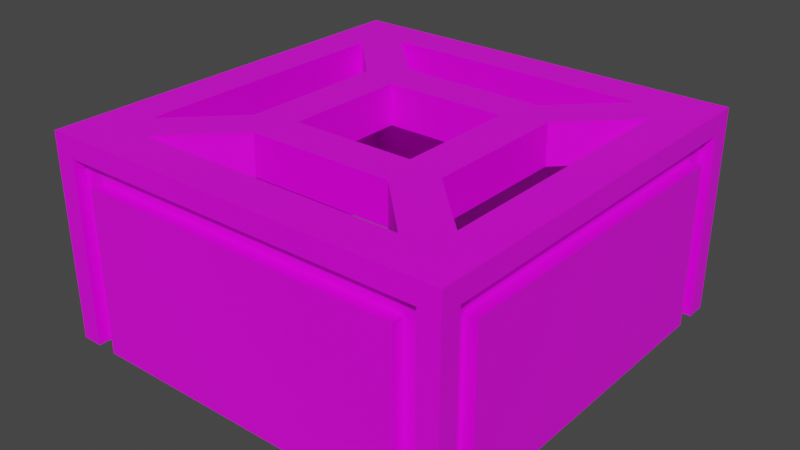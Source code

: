 # Source: stone_tile2.blend  (saved by Blender 4.2.66; exported with 4.5.12 LTS)
import bpy
from mathutils import Matrix  # noqa: F401  (used for matrix-valued properties, if any)

bpy.ops.wm.read_factory_settings(use_empty=True)
scene = bpy.context.scene
scene.name = 'Scene'

# ---- collections
col_collection = bpy.data.collections.new('Collection'); scene.collection.children.link(col_collection)

# ---- images (referenced by path relative to the original .blend; pixels are not part of the script)
import os
ASSET_DIR = os.environ.get("B2B_ASSET_DIR", "")  # directory of the original .blend (textures are referenced by path, not embedded)
HERE = os.path.dirname(os.path.abspath(__file__))  # packed textures are extracted next to this script under _unpacked/

def load_image(name, relpath, width, height, colorspace="sRGB"):
    """Load a texture the original file referenced (path relative to the .blend, or extracted next to this script)."""
    p = next((c for c in (os.path.join(HERE, relpath), os.path.join(ASSET_DIR, relpath)) if relpath and os.path.exists(c)), "")
    if p:
        img = bpy.data.images.load(p, check_existing=True)
        img.name = name
    else:  # same state as the original file: an image datablock whose file is absent (Cycles renders it pink)
        img = bpy.data.images.new(name, width, height)
        img.source = "FILE"
        img.filepath = "//" + (relpath or name)
    img.colorspace_settings.name = colorspace
    return img
img_carry_vault_tex_png = load_image('carry_vault_tex.png', 'carry_vault_tex.png', 1024, 1024, 'sRGB')

# ---- materials (node trees are filled in below, after node groups)
mat_carry_vault_material = bpy.data.materials.new('carry_vault_material')
mat_carry_vault_material.alpha_threshold = 0.0
mat_carry_vault_material.use_transparent_shadow = False
mat_carry_vault_material.line_color = (0.0, 0.0, 0.0, 1.0)

# ---- material node trees
mat_carry_vault_material.use_nodes = True; mat_carry_vault_material.node_tree.nodes.clear()
_N = mat_carry_vault_material.node_tree.nodes; _L = mat_carry_vault_material.node_tree.links
n0 = _N.new('ShaderNodeOutputMaterial'); n0.name = 'Material Output'; n0.location = (300, 300)
n1 = _N.new('ShaderNodeBsdfPrincipled'); n1.name = 'Principled BSDF'; n1.location = (10, 300)
n1.distribution = 'GGX'
n1.subsurface_method = 'RANDOM_WALK_SKIN'
n1.inputs[2].default_value = 0.4
n1.inputs[3].default_value = 1.45
n1.inputs[27].default_value = (0.0, 0.0, 0.0, 1.0)
n1.inputs[28].default_value = 1.0
n2 = _N.new('ShaderNodeTexImage'); n2.name = '画像テクスチャ'; n2.location = (-280, 280)
n2.image = img_carry_vault_tex_png
_L.new(n1.outputs[0], n0.inputs[0])
_L.new(n2.outputs[0], n1.inputs[0])
n0.is_active_output = True

# ---- world
world_world = bpy.data.worlds.new('World'); scene.world = world_world
world_world.use_nodes = True; world_world.node_tree.nodes.clear()
_N = world_world.node_tree.nodes; _L = world_world.node_tree.links
n0 = _N.new('ShaderNodeOutputWorld'); n0.name = 'World Output'; n0.location = (300, 300)
n1 = _N.new('ShaderNodeBackground'); n1.name = 'Background'; n1.location = (10, 300)
n1.inputs[0].default_value = (0.05088, 0.05088, 0.05088, 1.0)
_L.new(n1.outputs[0], n0.inputs[0])
n0.is_active_output = True
world_world.color = (0.05088, 0.05088, 0.05088)
world_world.use_sun_shadow = False
world_world.sun_shadow_jitter_overblur = 0.0

# ---- meshes
me_cube = bpy.data.meshes.new('Cube')
me_cube.from_pydata([(0.1793, 0.25, 0.0), (0.45, 0.45, -0.5), (0.25, -0.1793, 0.0), (0.45, -0.45, -0.5), (-0.1793, 0.25, 0.0), (-0.45, 0.45, -0.5), (-0.1793, -0.25, 0.0), (-0.45, -0.45, -0.5), (-0.45, 0.5, -0.5), (-0.5, -0.45, -0.5), (0.45, 0.5, -0.5), (0.45, -0.5, -0.5), (-0.45, 0.45, -0.1), (-0.45, -0.45, -0.1), (0.45, 0.45, -0.1), (0.45, -0.45, -0.1), (0.4, -0.5, -0.1), (-0.5, -0.4, -0.1), (0.45, 0.5, -0.05), (-0.45, 0.5, -0.05), (0.4, -0.3293, 0.0), (-0.3293, -0.4, 0.0), (0.3293, 0.4, 0.0), (-0.3293, 0.4, 0.0), (-0.4, 0.3293, 0.0), (0.4, 0.3293, 0.0), (-0.25, 0.1793, 0.0), (0.25, 0.1793, 0.0), (0.45, 0.45, 0.0), (0.3293, -0.4, 0.0), (0.15, 0.15, 0.0), (0.1793, -0.25, 0.0), (0.45, -0.45, 0.0), (-0.4, -0.3293, 0.0), (0.15, -0.15, 0.0), (-0.25, -0.1793, 0.0), (-0.45, -0.45, 0.0), (-0.45, 0.45, 0.0), (-0.15, -0.15, 0.0), (-0.15, 0.15, 0.0), (0.2, -0.2, 0.0), (-0.2, -0.2, 0.0), (0.2, 0.2, 0.0), (-0.2, 0.2, 0.0), (0.1793, 0.25, -0.1), (0.25, -0.1793, -0.1), (-0.1793, 0.25, -0.1), (-0.1793, -0.25, -0.1), (0.4, -0.3293, -0.1), (-0.3293, -0.4, -0.1), (0.3293, 0.4, -0.1), (-0.3293, 0.4, -0.1), (-0.4, 0.3293, -0.1), (0.4, 0.3293, -0.1), (-0.25, 0.1793, -0.1), (0.25, 0.1793, -0.1), (0.3293, -0.4, -0.1), (0.15, 0.15, -0.1), (0.1793, -0.25, -0.1), (-0.4, -0.3293, -0.1), (0.15, -0.15, -0.1), (-0.25, -0.1793, -0.1), (-0.15, -0.15, -0.1), (-0.15, 0.15, -0.1), (0.2, -0.2, -0.1), (-0.2, -0.2, -0.1), (0.2, 0.2, -0.1), (-0.2, 0.2, -0.1), (0.5, 0.45, -0.5), (-0.5, 0.45, -0.5), (0.5, 0.4, -0.1), (-0.5, 0.4, -0.1), (0.4, 0.47, -0.5), (-0.4, 0.47, -0.5), (0.4, 0.47, -0.1), (-0.4, 0.47, -0.1), (0.45, 0.47, -0.5), (-0.45, 0.47, -0.5), (0.45, 0.47, -0.05), (-0.45, 0.47, -0.05), (0.4, 0.5, -0.5), (-0.4, 0.5, -0.5), (0.4, 0.5, -0.1), (-0.4, 0.5, -0.1), (-0.5, 0.5, -0.5), (-0.45, -0.5, -0.5), (-0.4, -0.5, -0.1), (-0.5, 0.5, 0.0), (-0.5, 0.4, -0.5), (-0.5, -0.4, -0.5), (-0.5, -0.45, -0.05), (-0.5, 0.45, -0.05), (-0.47, -0.45, -0.5), (-0.47, -0.45, -0.05), (-0.47, 0.45, -0.05), (-0.47, 0.45, -0.5), (-0.47, -0.4, -0.5), (-0.47, -0.4, -0.1), (-0.47, 0.4, -0.1), (-0.47, 0.4, -0.5), (-0.5, -0.5, -0.5), (-0.5, -0.5, 0.0), (0.5, -0.4, -0.1), (0.5, -0.45, -0.5), (-0.45, -0.5, -0.05), (-0.4, -0.5, -0.5), (0.45, -0.5, -0.05), (0.4, -0.5, -0.5), (-0.45, -0.47, -0.5), (-0.45, -0.47, -0.05), (0.45, -0.47, -0.05), (0.45, -0.47, -0.5), (-0.4, -0.47, -0.5), (-0.4, -0.47, -0.1), (0.4, -0.47, -0.1), (0.4, -0.47, -0.5), (0.5, 0.5, 0.0), (0.5, 0.5, -0.5), (0.5, -0.5, 0.0), (0.5, -0.5, -0.5), (0.5, 0.45, -0.05), (0.5, -0.45, -0.05), (0.5, 0.4, -0.5), (0.5, -0.4, -0.5), (0.47, 0.45, -0.05), (0.47, 0.45, -0.5), (0.47, -0.45, -0.05), (0.47, -0.45, -0.5), (0.47, 0.4, -0.1), (0.47, 0.4, -0.5), (0.47, -0.4, -0.1), (0.47, -0.4, -0.5)], [], [(107, 16, 86, 105), (89, 17, 71, 88), (3, 7, 13, 15), (122, 70, 102, 123), (8, 19, 79, 77), (84, 8, 77, 5), (7, 5, 12, 13), (1, 3, 15, 14), (5, 1, 14, 12), (32, 36, 101, 118), (28, 32, 118, 116), (36, 37, 87, 101), (37, 28, 116, 87), (23, 22, 28, 37), (0, 4, 43, 42), (22, 0, 42, 28), (4, 23, 37, 43), (25, 20, 32, 28), (2, 27, 42, 40), (20, 2, 40, 32), (27, 25, 28, 42), (29, 21, 36, 32), (6, 31, 40, 41), (31, 29, 32, 40), (21, 6, 41, 36), (33, 24, 37, 36), (26, 35, 41, 43), (35, 33, 36, 41), (24, 26, 43, 37), (34, 38, 41, 40), (30, 34, 40, 42), (38, 39, 43, 41), (39, 30, 42, 43), (44, 46, 67, 66), (45, 55, 66, 64), (47, 58, 64, 65), (54, 61, 65, 67), (60, 62, 65, 64), (57, 60, 64, 66), (62, 63, 67, 65), (63, 57, 66, 67), (26, 54, 61, 35), (24, 52, 54, 26), (33, 59, 52, 24), (35, 61, 59, 33), (38, 62, 63, 39), (39, 63, 57, 30), (30, 57, 60, 34), (34, 60, 62, 38), (0, 44, 46, 4), (4, 46, 51, 23), (23, 51, 50, 22), (22, 50, 44, 0), (2, 45, 55, 27), (47, 65, 13, 49), (61, 65, 13, 59), (13, 12, 52, 59), (52, 12, 67, 54), (51, 46, 67, 12), (12, 14, 50, 51), (50, 14, 66, 44), (53, 14, 66, 55), (45, 64, 15, 48), (58, 56, 15, 64), (31, 58, 56, 29), (6, 47, 58, 31), (21, 49, 47, 6), (29, 56, 49, 21), (15, 13, 49, 56), (14, 15, 48, 53), (25, 53, 48, 20), (27, 55, 53, 25), (20, 48, 45, 2), (1, 76, 10, 117), (10, 18, 116, 117), (19, 8, 84, 87), (18, 19, 87, 116), (74, 72, 80, 82), (19, 18, 78, 79), (18, 10, 76, 78), (72, 74, 78, 76), (75, 73, 77, 79), (74, 75, 79, 78), (81, 83, 82, 80), (73, 75, 83, 81), (72, 73, 81, 80), (75, 74, 82, 83), (76, 1, 5, 72), (77, 73, 72, 5), (90, 9, 100, 101), (69, 91, 87, 84), (91, 90, 101, 87), (88, 71, 98, 99), (5, 95, 69, 84), (91, 69, 95, 94), (97, 96, 92, 93), (99, 98, 94, 95), (98, 97, 93, 94), (90, 91, 94, 93), (88, 99, 96, 89), (9, 90, 93, 92), (71, 17, 97, 98), (17, 89, 96, 97), (7, 100, 9, 92), (96, 99, 7, 92), (5, 7, 99, 95), (85, 104, 101, 100), (106, 11, 119, 118), (104, 106, 118, 101), (107, 105, 112, 115), (106, 104, 109, 110), (105, 86, 113, 112), (112, 113, 109, 108), (114, 115, 111, 110), (113, 114, 110, 109), (104, 85, 108, 109), (16, 107, 115, 114), (100, 7, 108, 85), (11, 106, 110, 111), (86, 16, 114, 113), (3, 119, 11, 111), (115, 112, 3, 111), (3, 112, 108, 7), (120, 68, 117, 116), (103, 121, 118, 119), (121, 120, 116, 118), (102, 70, 128, 130), (121, 103, 127, 126), (1, 117, 68, 125), (128, 129, 125, 124), (131, 130, 126, 127), (130, 128, 124, 126), (70, 122, 129, 128), (3, 127, 103, 119), (120, 121, 126, 124), (68, 120, 124, 125), (123, 102, 130, 131), (123, 131, 129, 122), (1, 131, 127, 3), (1, 125, 129, 131)])
_uv = me_cube.uv_layers.new(name='UVMap')
_uv.uv.foreach_set('vector', [0.04234, 0.7807, 0.04234, 0.7721, 0.05101, 0.7721, 0.05101, 0.7807, 0.02948, 0.797, 0.02948, 0.7931, 0.03338, 0.7931, 0.03338, 0.797, 0.0172, 0.7843, 0.02029, 0.7812, 0.02303, 0.7839, 0.01994, 0.787, 0.0378, 0.7926, 0.03389, 0.7926, 0.03389, 0.7887, 0.0378, 0.7887, 0.01425, 0.7725, 0.01556, 0.7726, 0.01556, 0.7729, 0.01425, 0.7727, 0.01425, 0.7721, 0.01425, 0.7725, 0.01405, 0.7725, 0.01385, 0.7725, 0.02578, 0.7812, 0.02886, 0.7843, 0.02612, 0.787, 0.02303, 0.7839, 0.02029, 0.7929, 0.0172, 0.7898, 0.01994, 0.787, 0.02303, 0.7901, 0.02886, 0.7898, 0.02578, 0.7929, 0.02303, 0.7901, 0.02612, 0.787, 0.02408, 0.78, 0.02408, 0.7726, 0.02449, 0.7722, 0.02449, 0.7804, 0.01678, 0.78, 0.02408, 0.78, 0.02449, 0.7804, 0.01637, 0.7804, 0.02408, 0.7726, 0.01678, 0.7726, 0.01637, 0.7722, 0.02449, 0.7722, 0.01678, 0.7726, 0.01678, 0.78, 0.01637, 0.7804, 0.01637, 0.7722, 0.01718, 0.7736, 0.01718, 0.779, 0.01678, 0.78, 0.01678, 0.7726, 0.0184, 0.7778, 0.0184, 0.7748, 0.01881, 0.7747, 0.01881, 0.7779, 0.01718, 0.779, 0.0184, 0.7778, 0.01881, 0.7779, 0.01678, 0.78, 0.0184, 0.7748, 0.01718, 0.7736, 0.01678, 0.7726, 0.01881, 0.7747, 0.01776, 0.7795, 0.0231, 0.7795, 0.02408, 0.78, 0.01678, 0.78, 0.02188, 0.7783, 0.01897, 0.7783, 0.01881, 0.7779, 0.02205, 0.7779, 0.0231, 0.7795, 0.02188, 0.7783, 0.02205, 0.7779, 0.02408, 0.78, 0.01897, 0.7783, 0.01776, 0.7795, 0.01678, 0.78, 0.01881, 0.7779, 0.02367, 0.779, 0.02367, 0.7736, 0.02408, 0.7726, 0.02408, 0.78, 0.02246, 0.7748, 0.02246, 0.7778, 0.02205, 0.7779, 0.02205, 0.7747, 0.02246, 0.7778, 0.02367, 0.779, 0.02408, 0.78, 0.02205, 0.7779, 0.02367, 0.7736, 0.02246, 0.7748, 0.02205, 0.7747, 0.02408, 0.7726, 0.0231, 0.7731, 0.01776, 0.7731, 0.01678, 0.7726, 0.02408, 0.7726, 0.01897, 0.7743, 0.02188, 0.7743, 0.02205, 0.7747, 0.01881, 0.7747, 0.02188, 0.7743, 0.0231, 0.7731, 0.02408, 0.7726, 0.02205, 0.7747, 0.01776, 0.7731, 0.01897, 0.7743, 0.01881, 0.7747, 0.01678, 0.7726, 0.02165, 0.7775, 0.02165, 0.7751, 0.02205, 0.7747, 0.02205, 0.7779, 0.01921, 0.7775, 0.02165, 0.7775, 0.02205, 0.7779, 0.01881, 0.7779, 0.02165, 0.7751, 0.01921, 0.7751, 0.01881, 0.7747, 0.02205, 0.7747, 0.01921, 0.7751, 0.01921, 0.7775, 0.01881, 0.7779, 0.01881, 0.7747, 0.02327, 0.7885, 0.0245, 0.7873, 0.0244, 0.787, 0.02303, 0.7884, 0.02156, 0.7873, 0.02279, 0.7885, 0.02303, 0.7884, 0.02166, 0.787, 0.02279, 0.7856, 0.02156, 0.7868, 0.02166, 0.787, 0.02303, 0.7857, 0.0245, 0.7868, 0.02327, 0.7856, 0.02303, 0.7857, 0.0244, 0.787, 0.022, 0.787, 0.02303, 0.786, 0.02303, 0.7857, 0.02166, 0.787, 0.02303, 0.7881, 0.022, 0.787, 0.02166, 0.787, 0.02303, 0.7884, 0.02303, 0.786, 0.02406, 0.787, 0.0244, 0.787, 0.02303, 0.7857, 0.02406, 0.787, 0.02303, 0.7881, 0.02303, 0.7884, 0.0244, 0.787, 0.03982, 0.7865, 0.03982, 0.7874, 0.03806, 0.7874, 0.03806, 0.7865, 0.03381, 0.7865, 0.03381, 0.7874, 0.03277, 0.7874, 0.03277, 0.7865, 0.03703, 0.7865, 0.03703, 0.7874, 0.03381, 0.7874, 0.03381, 0.7865, 0.03806, 0.7865, 0.03806, 0.7874, 0.03703, 0.7874, 0.03703, 0.7865, 0.03894, 0.793, 0.03796, 0.793, 0.03796, 0.7915, 0.03894, 0.7915, 0.03894, 0.7915, 0.03796, 0.7915, 0.03796, 0.79, 0.03894, 0.79, 0.03894, 0.79, 0.03796, 0.79, 0.03796, 0.7886, 0.03894, 0.7886, 0.03894, 0.7944, 0.03796, 0.7944, 0.03796, 0.793, 0.03894, 0.793, 0.03982, 0.7874, 0.03982, 0.7884, 0.03806, 0.7884, 0.03806, 0.7874, 0.03806, 0.7874, 0.03806, 0.7884, 0.03703, 0.7884, 0.03703, 0.7874, 0.03703, 0.7874, 0.03703, 0.7884, 0.03381, 0.7884, 0.03381, 0.7874, 0.03381, 0.7874, 0.03381, 0.7884, 0.03277, 0.7884, 0.03277, 0.7874, 0.04638, 0.7972, 0.04421, 0.7972, 0.04421, 0.7933, 0.04638, 0.7933, 0.02279, 0.7856, 0.02303, 0.7857, 0.02303, 0.7839, 0.02279, 0.7845, 0.02327, 0.7856, 0.02303, 0.7857, 0.02303, 0.7839, 0.02327, 0.7845, 0.02303, 0.7839, 0.02612, 0.787, 0.02553, 0.7868, 0.02327, 0.7845, 0.02553, 0.7868, 0.02612, 0.787, 0.0244, 0.787, 0.0245, 0.7868, 0.02553, 0.7873, 0.0245, 0.7873, 0.0244, 0.787, 0.02612, 0.787, 0.02612, 0.787, 0.02303, 0.7901, 0.02327, 0.7895, 0.02553, 0.7873, 0.02327, 0.7895, 0.02303, 0.7901, 0.02303, 0.7884, 0.02327, 0.7885, 0.02279, 0.7895, 0.02303, 0.7901, 0.02303, 0.7884, 0.02279, 0.7885, 0.02156, 0.7873, 0.02166, 0.787, 0.01994, 0.787, 0.02053, 0.7873, 0.02156, 0.7868, 0.02053, 0.7868, 0.01994, 0.787, 0.02166, 0.787, 0.04418, 0.7933, 0.04201, 0.7933, 0.04201, 0.791, 0.04418, 0.791, 0.04418, 0.7972, 0.04201, 0.7972, 0.04201, 0.7933, 0.04418, 0.7933, 0.04418, 0.7838, 0.04201, 0.7838, 0.04201, 0.7815, 0.04418, 0.7815, 0.04418, 0.791, 0.04201, 0.791, 0.04201, 0.7838, 0.04418, 0.7838, 0.01994, 0.787, 0.02303, 0.7839, 0.02279, 0.7845, 0.02053, 0.7868, 0.02303, 0.7901, 0.01994, 0.787, 0.02053, 0.7873, 0.02279, 0.7895, 0.04638, 0.791, 0.04421, 0.791, 0.04421, 0.7838, 0.04638, 0.7838, 0.04638, 0.7933, 0.04421, 0.7933, 0.04421, 0.791, 0.04638, 0.791, 0.04638, 0.7838, 0.04421, 0.7838, 0.04421, 0.7815, 0.04638, 0.7815, 0.01385, 0.7798, 0.01405, 0.7798, 0.01425, 0.7798, 0.01425, 0.7802, 0.01425, 0.7798, 0.01556, 0.78, 0.01637, 0.7804, 0.01425, 0.7802, 0.01556, 0.7726, 0.01425, 0.7725, 0.01425, 0.7721, 0.01637, 0.7722, 0.01556, 0.78, 0.01556, 0.7726, 0.01637, 0.7722, 0.01637, 0.7804, 0.03794, 0.7929, 0.03794, 0.7968, 0.0378, 0.7968, 0.0378, 0.7929, 0.01556, 0.7726, 0.01556, 0.78, 0.01532, 0.78, 0.01532, 0.7726, 0.01556, 0.78, 0.01425, 0.7798, 0.01425, 0.7795, 0.01556, 0.7797, 0.0368, 0.8414, 0.03739, 0.8537, 0.0367, 0.8553, 0.03603, 0.8414, 0.04972, 0.8531, 0.04913, 0.8408, 0.0499, 0.8408, 0.05056, 0.8546, 0.03739, 0.8537, 0.04972, 0.8531, 0.05056, 0.8546, 0.0367, 0.8553, 0.03389, 0.7968, 0.03389, 0.7929, 0.0378, 0.7929, 0.0378, 0.7968, 0.03374, 0.7968, 0.03374, 0.7929, 0.03389, 0.7929, 0.03389, 0.7968, 0.0378, 0.797, 0.03389, 0.797, 0.03389, 0.7968, 0.0378, 0.7968, 0.03389, 0.7928, 0.0378, 0.7928, 0.0378, 0.7929, 0.03389, 0.7929, 0.02584, 0.7929, 0.02578, 0.7929, 0.02886, 0.7898, 0.02602, 0.7928, 0.02893, 0.7898, 0.02876, 0.79, 0.02602, 0.7928, 0.02886, 0.7898, 0.02408, 0.7714, 0.02398, 0.7704, 0.02438, 0.7704, 0.02449, 0.7722, 0.01667, 0.7704, 0.01678, 0.7714, 0.01637, 0.7722, 0.01627, 0.7704, 0.01678, 0.7714, 0.02408, 0.7714, 0.02449, 0.7722, 0.01637, 0.7722, 0.03338, 0.797, 0.03338, 0.7931, 0.03353, 0.7931, 0.03353, 0.797, 0.01667, 0.77, 0.01668, 0.7702, 0.01667, 0.7704, 0.01627, 0.7704, 0.02276, 0.7705, 0.01667, 0.7704, 0.01668, 0.7702, 0.02276, 0.7703, 0.02189, 0.8545, 0.0213, 0.8421, 0.02207, 0.8421, 0.02273, 0.856, 0.008976, 0.8427, 0.009565, 0.8551, 0.008868, 0.8566, 0.008205, 0.8428, 0.009565, 0.8551, 0.02189, 0.8545, 0.02273, 0.856, 0.008868, 0.8566, 0.02885, 0.7706, 0.02276, 0.7705, 0.02276, 0.7703, 0.02885, 0.7704, 0.04201, 0.7815, 0.04201, 0.7812, 0.05069, 0.7812, 0.05069, 0.7815, 0.02398, 0.7704, 0.01789, 0.7705, 0.01789, 0.7703, 0.02397, 0.7702, 0.03338, 0.7931, 0.02948, 0.7931, 0.02948, 0.793, 0.03338, 0.793, 0.02948, 0.7931, 0.02948, 0.797, 0.02933, 0.797, 0.02933, 0.7931, 0.02398, 0.77, 0.02438, 0.7704, 0.02398, 0.7704, 0.02397, 0.7702, 0.02602, 0.7813, 0.02876, 0.784, 0.02578, 0.7812, 0.02584, 0.7811, 0.02886, 0.7843, 0.02578, 0.7812, 0.02876, 0.784, 0.02893, 0.7842, 0.02671, 0.7728, 0.0253, 0.7726, 0.02449, 0.7722, 0.02671, 0.7723, 0.0253, 0.78, 0.0265, 0.7801, 0.0265, 0.7805, 0.02449, 0.7804, 0.0253, 0.7726, 0.0253, 0.78, 0.02449, 0.7804, 0.02449, 0.7722, 0.04234, 0.7807, 0.05101, 0.7807, 0.05101, 0.7811, 0.04234, 0.7811, 0.0253, 0.78, 0.0253, 0.7726, 0.02554, 0.7726, 0.02554, 0.78, 0.05101, 0.7807, 0.05101, 0.7721, 0.05134, 0.7721, 0.05134, 0.7807, 0.03013, 0.8371, 0.02959, 0.8259, 0.03022, 0.8244, 0.03083, 0.8371, 0.01836, 0.8264, 0.01889, 0.8377, 0.01819, 0.8377, 0.01759, 0.8251, 0.02959, 0.8259, 0.01836, 0.8264, 0.01759, 0.8251, 0.03022, 0.8244, 0.0253, 0.7726, 0.02671, 0.7728, 0.02671, 0.773, 0.0253, 0.7729, 0.04234, 0.7721, 0.04234, 0.7807, 0.04201, 0.7807, 0.04201, 0.7721, 0.02671, 0.7723, 0.02712, 0.7728, 0.02691, 0.7728, 0.02671, 0.7728, 0.0265, 0.7801, 0.0253, 0.78, 0.0253, 0.7797, 0.0265, 0.7798, 0.05101, 0.7721, 0.04234, 0.7721, 0.04234, 0.7717, 0.05101, 0.7717, 0.02691, 0.7801, 0.0265, 0.7805, 0.0265, 0.7801, 0.02671, 0.7801, 0.0173, 0.784, 0.02005, 0.7813, 0.0172, 0.7843, 0.01713, 0.7842, 0.0172, 0.7843, 0.02005, 0.7813, 0.02022, 0.7811, 0.02029, 0.7812, 0.01678, 0.7812, 0.0161, 0.7812, 0.01598, 0.7809, 0.01637, 0.7804, 0.02457, 0.781, 0.02408, 0.7812, 0.02449, 0.7804, 0.02484, 0.7807, 0.02408, 0.7812, 0.01678, 0.7812, 0.01637, 0.7804, 0.02449, 0.7804, 0.03389, 0.7887, 0.03389, 0.7926, 0.03374, 0.7926, 0.03374, 0.7887, 0.02419, 0.7815, 0.02457, 0.781, 0.02472, 0.7812, 0.02434, 0.7816, 0.01578, 0.7809, 0.01598, 0.7809, 0.0161, 0.7812, 0.01591, 0.7813, 0.02429, 0.8551, 0.03661, 0.8545, 0.03665, 0.8553, 0.02278, 0.856, 0.03602, 0.8422, 0.0237, 0.8428, 0.02212, 0.8421, 0.03598, 0.8414, 0.0237, 0.8428, 0.02429, 0.8551, 0.02278, 0.856, 0.02212, 0.8421, 0.03389, 0.7926, 0.0378, 0.7926, 0.0378, 0.7928, 0.03389, 0.7928, 0.02503, 0.7809, 0.02472, 0.7812, 0.02457, 0.781, 0.02484, 0.7807, 0.02365, 0.7821, 0.02419, 0.7815, 0.02434, 0.7816, 0.0238, 0.7822, 0.0161, 0.7812, 0.01631, 0.782, 0.01611, 0.7821, 0.01591, 0.7813, 0.0378, 0.7887, 0.03389, 0.7887, 0.03389, 0.7886, 0.0378, 0.7886, 0.0378, 0.7887, 0.03794, 0.7887, 0.03794, 0.7926, 0.0378, 0.7926, 0.02029, 0.7929, 0.0173, 0.79, 0.01713, 0.7898, 0.0172, 0.7898, 0.02029, 0.7929, 0.02022, 0.7929, 0.02005, 0.7928, 0.0173, 0.79])
me_cube.materials.append(mat_carry_vault_material)
me_cube.use_mirror_vertex_groups = False
me_cube.update()

# ---- objects
ob_mesh = bpy.data.objects.new('Mesh', me_cube)

# ---- transforms, parenting, visibility, modifiers, constraints
ob_mesh.location = (0.0, 0.0, 0.0)
ob_mesh.lock_rotations_4d = False
ob_mesh.empty_display_type = 'ARROWS'
ob_mesh.lineart.crease_threshold = 0.0

# ---- collection membership
col_collection.objects.link(ob_mesh)

# ---- scene / render settings (as saved in the file)
scene.frame_start = 1; scene.frame_end = 250; scene.frame_set(1)
scene.render.engine = 'BLENDER_EEVEE_NEXT'
scene.cycles.sampling_pattern = 'TABULATED_SOBOL'
scene.cycles.use_light_tree = False
scene.view_settings.view_transform = 'Filmic'
bpy.context.view_layer.update()

# ---- added for rendering (the .blend has no active camera and no usable light): camera, sun
cam_auto = bpy.data.cameras.new('AutoCamera')
cam_auto.lens = 50.0
cam_auto.sensor_width = 36.0
cam_auto.clip_end = 1000.0
ob_auto_camera = bpy.data.objects.new('AutoCamera', cam_auto)
scene.collection.objects.link(ob_auto_camera)
ob_auto_camera.location = (1.38784, -1.6654, 0.86027)
ob_auto_camera.rotation_euler = (1.09748, -7.21219e-08, 0.694738)
scene.camera = ob_auto_camera
light_auto_sun = bpy.data.lights.new('AutoSun', 'SUN')
light_auto_sun.energy = 3.0
light_auto_sun.angle = 0.0523599
ob_auto_sun = bpy.data.objects.new('AutoSun', light_auto_sun)
scene.collection.objects.link(ob_auto_sun)
ob_auto_sun.rotation_euler = (0.872665, 0.174533, 0.523599)
bpy.context.view_layer.update()
